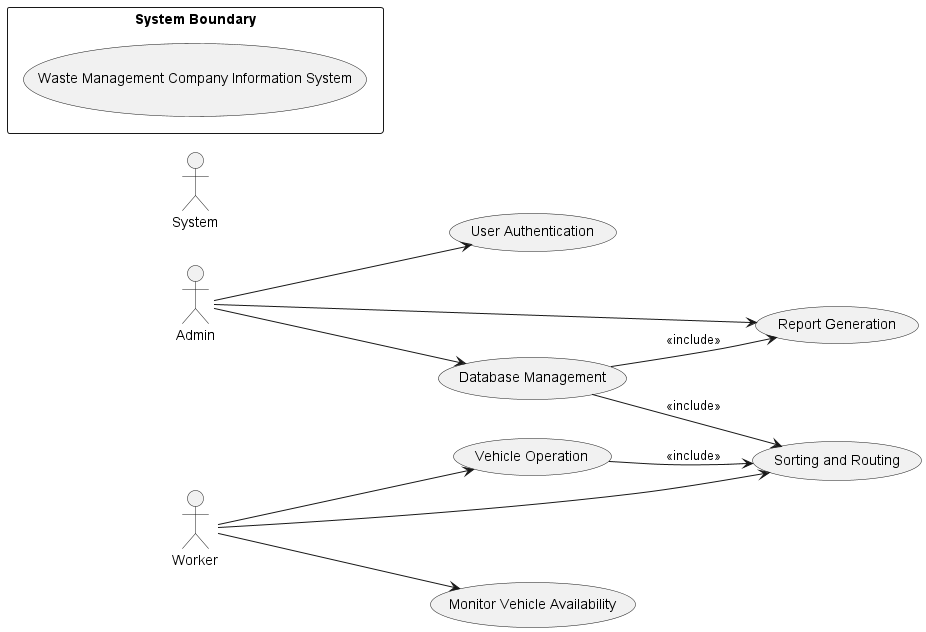

The diagram above was rendered by PlantUML. Its source (embedded in the PNG):
@startuml

!define ADMINISTRATOR actor
!define WASTE_PERSONNEL actor
!define SYSTEM actor

!define VEHICLE usecase
!define SORTING usecase
!define DATABASE usecase
!define MONITOR usecase
!define AUTHENTICATION usecase
!define REPORT_GENERATION usecase

left to right direction

actor Admin
actor Worker
actor System
usecase "User Authentication" as Auth
usecase "Vehicle Operation" as VehicleOp
usecase "Sorting and Routing" as Sorting
usecase "Database Management" as Database
usecase "Monitor Vehicle Availability" as Monitor
usecase "Report Generation" as Report

Admin --> Auth
Worker --> VehicleOp
Worker --> Sorting
Admin --> Database
Worker --> Monitor
Admin --> Report

VehicleOp --> Sorting : <<include>>
Database --> Sorting : <<include>>
Database --> Report : <<include>>

rectangle "System Boundary" {
    (Waste Management Company Information System)
}

@enduml